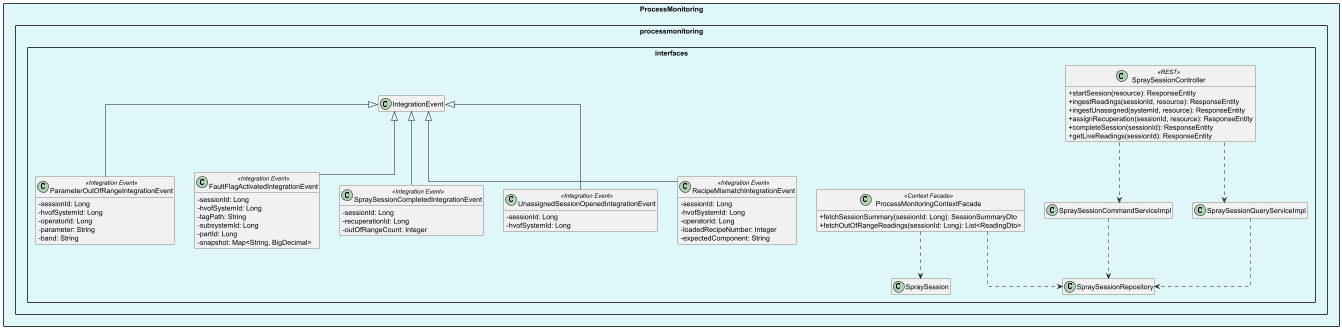

The diagram above was rendered by PlantUML. Its source (embedded in the PNG):
@startuml Reliant_ProcessMonitoring_Interfaces
skinparam packageStyle rectangle
skinparam classAttributeIconSize 0
skinparam linetype ortho
skinparam nodesep 40
skinparam ranksep 60
hide empty members


package "ProcessMonitoring" #E0F7FA {

    package "processmonitoring.interfaces" {
        class SpraySessionController <<REST>> {
            + startSession(resource): ResponseEntity
            + ingestReadings(sessionId, resource): ResponseEntity
            + ingestUnassigned(systemId, resource): ResponseEntity
            + assignRecuperation(sessionId, resource): ResponseEntity
            + completeSession(sessionId): ResponseEntity
            + getLiveReadings(sessionId): ResponseEntity
        }
        class ProcessMonitoringContextFacade <<Context Facade>> {
            + fetchSessionSummary(sessionId: Long): SessionSummaryDto
            + fetchOutOfRangeReadings(sessionId: Long): List<ReadingDto>
        }
        class ParameterOutOfRangeIntegrationEvent <<Integration Event>> {
            - sessionId: Long
            - hvofSystemId: Long
            - operatorId: Long
            - parameter: String
            - band: String
        }
        class FaultFlagActivatedIntegrationEvent <<Integration Event>> {
            - sessionId: Long
            - hvofSystemId: Long
            - tagPath: String
            - subsystemId: Long
            - partId: Long
            - snapshot: Map<String, BigDecimal>
        }
        class SpraySessionCompletedIntegrationEvent <<Integration Event>> {
            - sessionId: Long
            - recuperationId: Long
            - outOfRangeCount: Integer
        }
        class UnassignedSessionOpenedIntegrationEvent <<Integration Event>> {
            - sessionId: Long
            - hvofSystemId: Long
        }
        class RecipeMismatchIntegrationEvent <<Integration Event>> {
            - sessionId: Long
            - hvofSystemId: Long
            - operatorId: Long
            - loadedRecipeNumber: Integer
            - expectedComponent: String
        }
        SpraySessionController ..> SpraySessionCommandServiceImpl
        SpraySessionController ..> SpraySessionQueryServiceImpl
        ProcessMonitoringContextFacade ..> SpraySession
        IntegrationEvent <|-- ParameterOutOfRangeIntegrationEvent
        IntegrationEvent <|-- FaultFlagActivatedIntegrationEvent
        IntegrationEvent <|-- SpraySessionCompletedIntegrationEvent
        IntegrationEvent <|-- UnassignedSessionOpenedIntegrationEvent
        IntegrationEvent <|-- RecipeMismatchIntegrationEvent
        SpraySessionCommandServiceImpl ..> SpraySessionRepository
        SpraySessionQueryServiceImpl ..> SpraySessionRepository
        ProcessMonitoringContextFacade ..> SpraySessionRepository
    }
}



@enduml